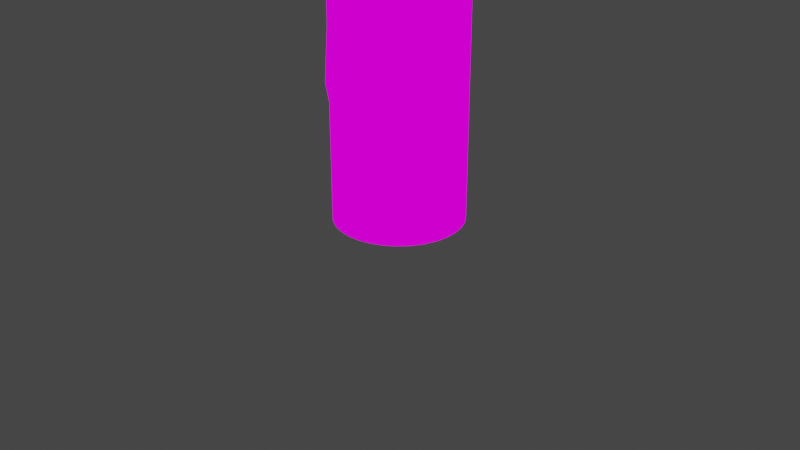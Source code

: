 # Source: lamppost.blend  (saved by Blender 3.3.6; exported with 4.5.12 LTS)
import bpy
from mathutils import Matrix  # noqa: F401  (used for matrix-valued properties, if any)

bpy.ops.wm.read_factory_settings(use_empty=True)
scene = bpy.context.scene
scene.name = 'Scene'

# ---- collections
col_collection = bpy.data.collections.new('Collection'); scene.collection.children.link(col_collection)

# ---- images (referenced by path relative to the original .blend; pixels are not part of the script)
import os
ASSET_DIR = os.environ.get("B2B_ASSET_DIR", "")  # directory of the original .blend (textures are referenced by path, not embedded)
HERE = os.path.dirname(os.path.abspath(__file__))  # packed textures are extracted next to this script under _unpacked/

def load_image(name, relpath, width, height, colorspace="sRGB"):
    """Load a texture the original file referenced (path relative to the .blend, or extracted next to this script)."""
    p = next((c for c in (os.path.join(HERE, relpath), os.path.join(ASSET_DIR, relpath)) if relpath and os.path.exists(c)), "")
    if p:
        img = bpy.data.images.load(p, check_existing=True)
        img.name = name
    else:  # same state as the original file: an image datablock whose file is absent (Cycles renders it pink)
        img = bpy.data.images.new(name, width, height)
        img.source = "FILE"
        img.filepath = "//" + (relpath or name)
    img.colorspace_settings.name = colorspace
    return img
img_pillarmetal_jpg_001 = load_image('pillarmetal.jpg.001', 'pillarmetal.jpg', 1024, 1024, 'sRGB')
img_glowbulb_jpg = load_image('glowbulb.jpg', 'lamppost/glowbulb.jpg', 1024, 1024, 'sRGB')
img_snow_jpg_001 = load_image('snow.jpg.001', 'snow.jpg', 1024, 1024, 'sRGB')

# ---- materials (node trees are filled in below, after node groups)
mat_material_001 = bpy.data.materials.new('Material.001')
mat_material_001.use_transparent_shadow = False
mat_material_003 = bpy.data.materials.new('Material.003')
mat_material_003.use_transparent_shadow = False
mat_material_004 = bpy.data.materials.new('Material.004')
mat_material_004.use_transparent_shadow = False

# ---- node groups
ng_auto_smooth = bpy.data.node_groups.new('Auto Smooth', 'GeometryNodeTree')
_s = ng_auto_smooth.interface.new_socket(name='Geometry', in_out='OUTPUT', socket_type='NodeSocketGeometry')
_s = ng_auto_smooth.interface.new_socket(name='Geometry', in_out='INPUT', socket_type='NodeSocketGeometry')
_s = ng_auto_smooth.interface.new_socket(name='Angle', in_out='INPUT', socket_type='NodeSocketFloat')
_s.subtype = 'ANGLE'
_s.min_value = 0.0
_s.max_value = 3.142
ng_auto_smooth.is_modifier = True
_N = ng_auto_smooth.nodes; _L = ng_auto_smooth.links
n0 = _N.new('NodeGroupOutput'); n0.name = 'Group Output'; n0.location = (480, -100)
n1 = _N.new('NodeGroupInput'); n1.name = 'Group Input'; n1.location = (-420, -300)
n2 = _N.new('NodeGroupInput'); n2.name = 'Group Input.001'; n2.location = (-60, -100)
n3 = _N.new('GeometryNodeSetShadeSmooth'); n3.name = 'Set Shade Smooth'; n3.location = (120, -100)
n3.domain = 'EDGE'
n4 = _N.new('GeometryNodeSetShadeSmooth'); n4.name = 'Set Shade Smooth.001'; n4.location = (300, -100)
n5 = _N.new('GeometryNodeInputMeshEdgeAngle'); n5.name = 'Edge Angle'; n5.location = (-420, -220)
n6 = _N.new('GeometryNodeInputEdgeSmooth'); n6.name = 'Is Edge Smooth'; n6.location = (-60, -160)
n7 = _N.new('GeometryNodeInputShadeSmooth'); n7.name = 'Is Face Smooth'; n7.location = (-240, -340)
n8 = _N.new('FunctionNodeBooleanMath'); n8.name = 'Boolean Math'; n8.location = (-60, -220)
n9 = _N.new('FunctionNodeCompare'); n9.name = 'Compare'; n9.location = (-240, -180)
n9.operation = 'LESS_EQUAL'
_L.new(n5.outputs[0], n9.inputs[0])
_L.new(n4.outputs[0], n0.inputs[0])
_L.new(n1.outputs[1], n9.inputs[1])
_L.new(n9.outputs[0], n8.inputs[0])
_L.new(n7.outputs[0], n8.inputs[1])
_L.new(n2.outputs[0], n3.inputs[0])
_L.new(n6.outputs[0], n3.inputs[1])
_L.new(n3.outputs[0], n4.inputs[0])
_L.new(n8.outputs[0], n3.inputs[2])
n0.is_active_output = True

# ---- material node trees
mat_material_001.use_nodes = True; mat_material_001.node_tree.nodes.clear()
_N = mat_material_001.node_tree.nodes; _L = mat_material_001.node_tree.links
n0 = _N.new('ShaderNodeOutputMaterial'); n0.name = 'Material Output'; n0.location = (300, 300)
n1 = _N.new('ShaderNodeTexImage'); n1.name = 'Image Texture'; n1.location = (-90, 220)
n1.image = img_pillarmetal_jpg_001
_L.new(n1.outputs[0], n0.inputs[0])
n0.is_active_output = True
mat_material_003.use_nodes = True; mat_material_003.node_tree.nodes.clear()
_N = mat_material_003.node_tree.nodes; _L = mat_material_003.node_tree.links
n0 = _N.new('ShaderNodeOutputMaterial'); n0.name = 'Material Output'; n0.location = (629, 300)
n1 = _N.new('ShaderNodeTexImage'); n1.name = 'Image Texture'; n1.location = (-11, 388)
n1.image = img_glowbulb_jpg
n2 = _N.new('ShaderNodeBsdfPrincipled'); n2.name = 'Principled BSDF'; n2.location = (277, 1126)
n2.distribution = 'GGX'
n2.subsurface_method = 'RANDOM_WALK_SKIN'
n2.inputs[3].default_value = 1.45
n2.inputs[27].default_value = (0.4766, 0.5968, 0.0, 1.0)
n2.inputs[28].default_value = 17.3
_L.new(n2.outputs[0], n0.inputs[0])
_L.new(n1.outputs[0], n2.inputs[0])
n0.is_active_output = True
mat_material_004.use_nodes = True; mat_material_004.node_tree.nodes.clear()
_N = mat_material_004.node_tree.nodes; _L = mat_material_004.node_tree.links
n0 = _N.new('ShaderNodeOutputMaterial'); n0.name = 'Material Output'; n0.location = (300, 300)
n1 = _N.new('ShaderNodeTexImage'); n1.name = 'Image Texture'; n1.location = (-3, 300)
n1.image = img_snow_jpg_001
_L.new(n1.outputs[0], n0.inputs[0])
n0.is_active_output = True

# ---- world
world_world = bpy.data.worlds.new('World'); scene.world = world_world
world_world.use_nodes = True; world_world.node_tree.nodes.clear()
_N = world_world.node_tree.nodes; _L = world_world.node_tree.links
n0 = _N.new('ShaderNodeOutputWorld'); n0.name = 'World Output'; n0.location = (300, 300)
n1 = _N.new('ShaderNodeBackground'); n1.name = 'Background'; n1.location = (10, 300)
n1.inputs[0].default_value = (0.05088, 0.05088, 0.05088, 1.0)
_L.new(n1.outputs[0], n0.inputs[0])
n0.is_active_output = True
world_world.color = (0.05088, 0.05088, 0.05088)
world_world.use_sun_shadow = False
world_world.sun_shadow_jitter_overblur = 0.0

# ---- cameras
cam_camera = bpy.data.cameras.new('Camera')
cam_camera.clip_end = 100.0
cam_camera.ortho_scale = 7.314

# ---- lights
light_light = bpy.data.lights.new('Light', 'POINT')
light_light.transmission_factor = 0.0
light_light.energy = 1000.0
light_light.shadow_soft_size = 0.1
light_light.shadow_maximum_resolution = 0.006
light_light.use_absolute_resolution = True

# ---- meshes
me_cylinder = bpy.data.meshes.new('Cylinder')
me_cylinder.from_pydata([(0.0, 0.3713, -1.0), (0.0, 1.0, 1.0), (0.07243, 0.3641, -1.0), (0.1951, 0.9808, 1.0), (0.1421, 0.343, -1.0), (0.3827, 0.9239, 1.0), (0.2063, 0.3087, -1.0), (0.5556, 0.8315, 1.0), (0.2625, 0.2625, -1.0), (0.7071, 0.7071, 1.0), (0.3087, 0.2063, -1.0), (0.8315, 0.5556, 1.0), (0.343, 0.1421, -1.0), (0.9239, 0.3827, 1.0), (0.3641, 0.07243, -1.0), (0.9808, 0.1951, 1.0), (0.3713, 0.0, -1.0), (1.0, 0.0, 1.0), (0.3641, -0.07243, -1.0), (0.9808, -0.1951, 1.0), (0.343, -0.1421, -1.0), (0.9239, -0.3827, 1.0), (0.3087, -0.2063, -1.0), (0.8315, -0.5556, 1.0), (0.2625, -0.2625, -1.0), (0.7071, -0.7071, 1.0), (0.2063, -0.3087, -1.0), (0.5556, -0.8315, 1.0), (0.1421, -0.343, -1.0), (0.3827, -0.9239, 1.0), (0.07243, -0.3641, -1.0), (0.1951, -0.9808, 1.0), (0.0, -0.3713, -1.0), (0.0, -1.0, 1.0), (-0.07243, -0.3641, -1.0), (-0.1951, -0.9808, 1.0), (-0.1421, -0.343, -1.0), (-0.3827, -0.9239, 1.0), (-0.2063, -0.3087, -1.0), (-0.5556, -0.8315, 1.0), (-0.2625, -0.2625, -1.0), (-0.7071, -0.7071, 1.0), (-0.3087, -0.2063, -1.0), (-0.8315, -0.5556, 1.0), (-0.343, -0.1421, -1.0), (-0.9239, -0.3827, 1.0), (-0.3641, -0.07243, -1.0), (-0.9808, -0.1951, 1.0), (-0.3713, 0.0, -1.0), (-1.0, 0.0, 1.0), (-0.3641, 0.07243, -1.0), (-0.9808, 0.1951, 1.0), (-0.343, 0.1421, -1.0), (-0.9239, 0.3827, 1.0), (-0.3087, 0.2063, -1.0), (-0.8315, 0.5556, 1.0), (-0.2625, 0.2625, -1.0), (-0.7071, 0.7071, 1.0), (-0.2063, 0.3087, -1.0), (-0.5556, 0.8315, 1.0), (-0.1421, 0.343, -1.0), (-0.3827, 0.9239, 1.0), (-0.07243, 0.3641, -1.0), (-0.1951, 0.9808, 1.0), (0.0, 1.0, -1.0), (0.1951, 0.9808, -1.0), (0.3827, 0.9239, -1.0), (0.5556, 0.8315, -1.0), (0.7071, 0.7071, -1.0), (0.8315, 0.5556, -1.0), (0.9239, 0.3827, -1.0), (0.9808, 0.1951, -1.0), (1.0, 0.0, -1.0), (0.9808, -0.1951, -1.0), (0.9239, -0.3827, -1.0), (0.8315, -0.5556, -1.0), (0.7071, -0.7071, -1.0), (0.5556, -0.8315, -1.0), (0.3827, -0.9239, -1.0), (0.1951, -0.9808, -1.0), (0.0, -1.0, -1.0), (-0.1951, -0.9808, -1.0), (-0.3827, -0.9239, -1.0), (-0.5556, -0.8315, -1.0), (-0.7071, -0.7071, -1.0), (-0.8315, -0.5556, -1.0), (-0.9239, -0.3827, -1.0), (-0.9808, -0.1951, -1.0), (-1.0, 0.0, -1.0), (-0.9808, 0.1951, -1.0), (-0.9239, 0.3827, -1.0), (-0.8315, 0.5556, -1.0), (-0.7071, 0.7071, -1.0), (-0.5556, 0.8315, -1.0), (-0.3827, 0.9239, -1.0), (-0.1951, 0.9808, -1.0), (0.0, 0.3713, -9.895), (0.07243, 0.3641, -9.895), (0.1421, 0.343, -9.895), (0.2063, 0.3087, -9.895), (0.2625, 0.2625, -9.895), (0.3087, 0.2063, -9.895), (0.343, 0.1421, -9.895), (0.3641, 0.07243, -9.895), (0.3713, 0.0, -9.895), (0.3641, -0.07243, -9.895), (0.343, -0.1421, -9.895), (0.3087, -0.2063, -9.895), (0.2625, -0.2625, -9.895), (0.2063, -0.3087, -9.895), (0.1421, -0.343, -9.895), (0.07243, -0.3641, -9.895), (0.0, -0.3713, -9.895), (-0.07243, -0.3641, -9.895), (-0.1421, -0.343, -9.895), (-0.2063, -0.3087, -9.895), (-0.2625, -0.2625, -9.895), (-0.3087, -0.2063, -9.895), (-0.343, -0.1421, -9.895), (-0.3641, -0.07243, -9.895), (-0.3713, 0.0, -9.895), (-0.3641, 0.07243, -9.895), (-0.343, 0.1421, -9.895), (-0.3087, 0.2063, -9.895), (-0.2625, 0.2625, -9.895), (-0.2063, 0.3087, -9.895), (-0.1421, 0.343, -9.895), (-0.07243, 0.3641, -9.895)], [], [(64, 1, 3, 65), (65, 3, 5, 66), (66, 5, 7, 67), (67, 7, 9, 68), (68, 9, 11, 69), (69, 11, 13, 70), (70, 13, 15, 71), (71, 15, 17, 72), (72, 17, 19, 73), (73, 19, 21, 74), (74, 21, 23, 75), (75, 23, 25, 76), (76, 25, 27, 77), (77, 27, 29, 78), (78, 29, 31, 79), (79, 31, 33, 80), (80, 33, 35, 81), (81, 35, 37, 82), (82, 37, 39, 83), (83, 39, 41, 84), (84, 41, 43, 85), (85, 43, 45, 86), (86, 45, 47, 87), (87, 47, 49, 88), (88, 49, 51, 89), (89, 51, 53, 90), (90, 53, 55, 91), (91, 55, 57, 92), (92, 57, 59, 93), (93, 59, 61, 94), (3, 1, 63, 61, 59, 57, 55, 53, 51, 49, 47, 45, 43, 41, 39, 37, 35, 33, 31, 29, 27, 25, 23, 21, 19, 17, 15, 13, 11, 9, 7, 5), (94, 61, 63, 95), (95, 63, 1, 64), (56, 58, 125, 124), (2, 0, 64, 65), (4, 2, 65, 66), (6, 4, 66, 67), (8, 6, 67, 68), (10, 8, 68, 69), (12, 10, 69, 70), (14, 12, 70, 71), (16, 14, 71, 72), (18, 16, 72, 73), (20, 18, 73, 74), (22, 20, 74, 75), (24, 22, 75, 76), (26, 24, 76, 77), (28, 26, 77, 78), (30, 28, 78, 79), (32, 30, 79, 80), (34, 32, 80, 81), (36, 34, 81, 82), (38, 36, 82, 83), (40, 38, 83, 84), (42, 40, 84, 85), (44, 42, 85, 86), (46, 44, 86, 87), (48, 46, 87, 88), (50, 48, 88, 89), (52, 50, 89, 90), (54, 52, 90, 91), (56, 54, 91, 92), (58, 56, 92, 93), (60, 58, 93, 94), (62, 60, 94, 95), (0, 62, 95, 64), (96, 97, 98, 99, 100, 101, 102, 103, 104, 105, 106, 107, 108, 109, 110, 111, 112, 113, 114, 115, 116, 117, 118, 119, 120, 121, 122, 123, 124, 125, 126, 127), (30, 32, 112, 111), (4, 6, 99, 98), (58, 60, 126, 125), (32, 34, 113, 112), (6, 8, 100, 99), (60, 62, 127, 126), (34, 36, 114, 113), (8, 10, 101, 100), (62, 0, 96, 127), (36, 38, 115, 114), (10, 12, 102, 101), (38, 40, 116, 115), (12, 14, 103, 102), (40, 42, 117, 116), (14, 16, 104, 103), (42, 44, 118, 117), (16, 18, 105, 104), (44, 46, 119, 118), (18, 20, 106, 105), (46, 48, 120, 119), (20, 22, 107, 106), (48, 50, 121, 120), (22, 24, 108, 107), (50, 52, 122, 121), (24, 26, 109, 108), (52, 54, 123, 122), (26, 28, 110, 109), (0, 2, 97, 96), (54, 56, 124, 123), (28, 30, 111, 110), (2, 4, 98, 97)])
me_cylinder.polygons.foreach_set('use_smooth', [True] * 98)
_uv = me_cylinder.uv_layers.new(name='UVMap')
_uv.uv.foreach_set('vector', [1.0, 0.5, 1.0, 1.0, 0.9688, 1.0, 0.9688, 0.5, 0.9688, 0.5, 0.9688, 1.0, 0.9375, 1.0, 0.9375, 0.5, 0.9375, 0.5, 0.9375, 1.0, 0.9062, 1.0, 0.9062, 0.5, 0.9062, 0.5, 0.9062, 1.0, 0.875, 1.0, 0.875, 0.5, 0.875, 0.5, 0.875, 1.0, 0.8438, 1.0, 0.8438, 0.5, 0.8438, 0.5, 0.8438, 1.0, 0.8125, 1.0, 0.8125, 0.5, 0.8125, 0.5, 0.8125, 1.0, 0.7812, 1.0, 0.7812, 0.5, 0.7812, 0.5, 0.7812, 1.0, 0.75, 1.0, 0.75, 0.5, 0.75, 0.5, 0.75, 1.0, 0.7188, 1.0, 0.7188, 0.5, 0.7188, 0.5, 0.7188, 1.0, 0.6875, 1.0, 0.6875, 0.5, 0.6875, 0.5, 0.6875, 1.0, 0.6562, 1.0, 0.6562, 0.5, 0.6562, 0.5, 0.6562, 1.0, 0.625, 1.0, 0.625, 0.5, 0.625, 0.5, 0.625, 1.0, 0.5938, 1.0, 0.5938, 0.5, 0.5938, 0.5, 0.5938, 1.0, 0.5625, 1.0, 0.5625, 0.5, 0.5625, 0.5, 0.5625, 1.0, 0.5312, 1.0, 0.5312, 0.5, 0.5312, 0.5, 0.5312, 1.0, 0.5, 1.0, 0.5, 0.5, 0.5, 0.5, 0.5, 1.0, 0.4688, 1.0, 0.4688, 0.5, 0.4688, 0.5, 0.4688, 1.0, 0.4375, 1.0, 0.4375, 0.5, 0.4375, 0.5, 0.4375, 1.0, 0.4062, 1.0, 0.4062, 0.5, 0.4062, 0.5, 0.4062, 1.0, 0.375, 1.0, 0.375, 0.5, 0.375, 0.5, 0.375, 1.0, 0.3438, 1.0, 0.3438, 0.5, 0.3438, 0.5, 0.3438, 1.0, 0.3125, 1.0, 0.3125, 0.5, 0.3125, 0.5, 0.3125, 1.0, 0.2812, 1.0, 0.2812, 0.5, 0.2812, 0.5, 0.2812, 1.0, 0.25, 1.0, 0.25, 0.5, 0.25, 0.5, 0.25, 1.0, 0.2188, 1.0, 0.2188, 0.5, 0.2188, 0.5, 0.2188, 1.0, 0.1875, 1.0, 0.1875, 0.5, 0.1875, 0.5, 0.1875, 1.0, 0.1562, 1.0, 0.1562, 0.5, 0.1562, 0.5, 0.1562, 1.0, 0.125, 1.0, 0.125, 0.5, 0.125, 0.5, 0.125, 1.0, 0.09375, 1.0, 0.09375, 0.5, 0.09375, 0.5, 0.09375, 1.0, 0.0625, 1.0, 0.0625, 0.5, 0.2968, 0.4854, 0.25, 0.49, 0.2032, 0.4854, 0.1582, 0.4717, 0.1167, 0.4496, 0.08029, 0.4197, 0.05045, 0.3833, 0.02827, 0.3418, 0.01461, 0.2968, 0.01, 0.25, 0.01461, 0.2032, 0.02827, 0.1582, 0.05045, 0.1167, 0.08029, 0.08029, 0.1167, 0.05045, 0.1582, 0.02827, 0.2032, 0.01461, 0.25, 0.01, 0.2968, 0.01461, 0.3418, 0.02827, 0.3833, 0.05045, 0.4197, 0.08029, 0.4496, 0.1167, 0.4717, 0.1582, 0.4854, 0.2032, 0.49, 0.25, 0.4854, 0.2968, 0.4717, 0.3418, 0.4496, 0.3833, 0.4197, 0.4197, 0.3833, 0.4496, 0.3418, 0.4717, 0.0625, 0.5, 0.0625, 1.0, 0.03125, 1.0, 0.03125, 0.5, 0.03125, 0.5, 0.03125, 1.0, 0.0, 1.0, 0.0, 0.5, 0.687, 0.313, 0.7005, 0.3241, 0.7005, 0.3241, 0.687, 0.313, 0.7674, 0.3374, 0.75, 0.3391, 0.75, 0.49, 0.7968, 0.4854, 0.7841, 0.3323, 0.7674, 0.3374, 0.7968, 0.4854, 0.8418, 0.4717, 0.7995, 0.3241, 0.7841, 0.3323, 0.8418, 0.4717, 0.8833, 0.4496, 0.813, 0.313, 0.7995, 0.3241, 0.8833, 0.4496, 0.9197, 0.4197, 0.8241, 0.2995, 0.813, 0.313, 0.9197, 0.4197, 0.9496, 0.3833, 0.8323, 0.2841, 0.8241, 0.2995, 0.9496, 0.3833, 0.9717, 0.3418, 0.8374, 0.2674, 0.8323, 0.2841, 0.9717, 0.3418, 0.9854, 0.2968, 0.8391, 0.25, 0.8374, 0.2674, 0.9854, 0.2968, 0.99, 0.25, 0.8374, 0.2326, 0.8391, 0.25, 0.99, 0.25, 0.9854, 0.2032, 0.8323, 0.2159, 0.8374, 0.2326, 0.9854, 0.2032, 0.9717, 0.1582, 0.8241, 0.2005, 0.8323, 0.2159, 0.9717, 0.1582, 0.9496, 0.1167, 0.813, 0.187, 0.8241, 0.2005, 0.9496, 0.1167, 0.9197, 0.08029, 0.7995, 0.1759, 0.813, 0.187, 0.9197, 0.08029, 0.8833, 0.05045, 0.7841, 0.1677, 0.7995, 0.1759, 0.8833, 0.05045, 0.8418, 0.02827, 0.7674, 0.1626, 0.7841, 0.1677, 0.8418, 0.02827, 0.7968, 0.01461, 0.75, 0.1609, 0.7674, 0.1626, 0.7968, 0.01461, 0.75, 0.01, 0.7326, 0.1626, 0.75, 0.1609, 0.75, 0.01, 0.7032, 0.01461, 0.7159, 0.1677, 0.7326, 0.1626, 0.7032, 0.01461, 0.6582, 0.02827, 0.7005, 0.1759, 0.7159, 0.1677, 0.6582, 0.02827, 0.6167, 0.05045, 0.687, 0.187, 0.7005, 0.1759, 0.6167, 0.05045, 0.5803, 0.08029, 0.6759, 0.2005, 0.687, 0.187, 0.5803, 0.08029, 0.5504, 0.1167, 0.6677, 0.2159, 0.6759, 0.2005, 0.5504, 0.1167, 0.5283, 0.1582, 0.6626, 0.2326, 0.6677, 0.2159, 0.5283, 0.1582, 0.5146, 0.2032, 0.6609, 0.25, 0.6626, 0.2326, 0.5146, 0.2032, 0.51, 0.25, 0.6626, 0.2674, 0.6609, 0.25, 0.51, 0.25, 0.5146, 0.2968, 0.6677, 0.2841, 0.6626, 0.2674, 0.5146, 0.2968, 0.5283, 0.3418, 0.6759, 0.2995, 0.6677, 0.2841, 0.5283, 0.3418, 0.5504, 0.3833, 0.687, 0.313, 0.6759, 0.2995, 0.5504, 0.3833, 0.5803, 0.4197, 0.7005, 0.3241, 0.687, 0.313, 0.5803, 0.4197, 0.6167, 0.4496, 0.7159, 0.3323, 0.7005, 0.3241, 0.6167, 0.4496, 0.6582, 0.4717, 0.7326, 0.3374, 0.7159, 0.3323, 0.6582, 0.4717, 0.7032, 0.4854, 0.75, 0.3391, 0.7326, 0.3374, 0.7032, 0.4854, 0.75, 0.49, 0.75, 0.3391, 0.7674, 0.3374, 0.7841, 0.3323, 0.7995, 0.3241, 0.813, 0.313, 0.8241, 0.2995, 0.8323, 0.2841, 0.8374, 0.2674, 0.8391, 0.25, 0.8374, 0.2326, 0.8323, 0.2159, 0.8241, 0.2005, 0.813, 0.187, 0.7995, 0.1759, 0.7841, 0.1677, 0.7674, 0.1626, 0.75, 0.1609, 0.7326, 0.1626, 0.7159, 0.1677, 0.7005, 0.1759, 0.687, 0.187, 0.6759, 0.2005, 0.6677, 0.2159, 0.6626, 0.2326, 0.6609, 0.25, 0.6626, 0.2674, 0.6677, 0.2841, 0.6759, 0.2995, 0.687, 0.313, 0.7005, 0.3241, 0.7159, 0.3323, 0.7326, 0.3374, 0.7674, 0.1626, 0.75, 0.1609, 0.75, 0.1609, 0.7674, 0.1626, 0.7841, 0.3323, 0.7995, 0.3241, 0.7995, 0.3241, 0.7841, 0.3323, 0.7005, 0.3241, 0.7159, 0.3323, 0.7159, 0.3323, 0.7005, 0.3241, 0.75, 0.1609, 0.7326, 0.1626, 0.7326, 0.1626, 0.75, 0.1609, 0.7995, 0.3241, 0.813, 0.313, 0.813, 0.313, 0.7995, 0.3241, 0.7159, 0.3323, 0.7326, 0.3374, 0.7326, 0.3374, 0.7159, 0.3323, 0.7326, 0.1626, 0.7159, 0.1677, 0.7159, 0.1677, 0.7326, 0.1626, 0.813, 0.313, 0.8241, 0.2995, 0.8241, 0.2995, 0.813, 0.313, 0.7326, 0.3374, 0.75, 0.3391, 0.75, 0.3391, 0.7326, 0.3374, 0.7159, 0.1677, 0.7005, 0.1759, 0.7005, 0.1759, 0.7159, 0.1677, 0.8241, 0.2995, 0.8323, 0.2841, 0.8323, 0.2841, 0.8241, 0.2995, 0.7005, 0.1759, 0.687, 0.187, 0.687, 0.187, 0.7005, 0.1759, 0.8323, 0.2841, 0.8374, 0.2674, 0.8374, 0.2674, 0.8323, 0.2841, 0.687, 0.187, 0.6759, 0.2005, 0.6759, 0.2005, 0.687, 0.187, 0.8374, 0.2674, 0.8391, 0.25, 0.8391, 0.25, 0.8374, 0.2674, 0.6759, 0.2005, 0.6677, 0.2159, 0.6677, 0.2159, 0.6759, 0.2005, 0.8391, 0.25, 0.8374, 0.2326, 0.8374, 0.2326, 0.8391, 0.25, 0.6677, 0.2159, 0.6626, 0.2326, 0.6626, 0.2326, 0.6677, 0.2159, 0.8374, 0.2326, 0.8323, 0.2159, 0.8323, 0.2159, 0.8374, 0.2326, 0.6626, 0.2326, 0.6609, 0.25, 0.6609, 0.25, 0.6626, 0.2326, 0.8323, 0.2159, 0.8241, 0.2005, 0.8241, 0.2005, 0.8323, 0.2159, 0.6609, 0.25, 0.6626, 0.2674, 0.6626, 0.2674, 0.6609, 0.25, 0.8241, 0.2005, 0.813, 0.187, 0.813, 0.187, 0.8241, 0.2005, 0.6626, 0.2674, 0.6677, 0.2841, 0.6677, 0.2841, 0.6626, 0.2674, 0.813, 0.187, 0.7995, 0.1759, 0.7995, 0.1759, 0.813, 0.187, 0.6677, 0.2841, 0.6759, 0.2995, 0.6759, 0.2995, 0.6677, 0.2841, 0.7995, 0.1759, 0.7841, 0.1677, 0.7841, 0.1677, 0.7995, 0.1759, 0.75, 0.3391, 0.7674, 0.3374, 0.7674, 0.3374, 0.75, 0.3391, 0.6759, 0.2995, 0.687, 0.313, 0.687, 0.313, 0.6759, 0.2995, 0.7841, 0.1677, 0.7674, 0.1626, 0.7674, 0.1626, 0.7841, 0.1677, 0.7674, 0.3374, 0.7841, 0.3323, 0.7841, 0.3323, 0.7674, 0.3374])
me_cylinder.materials.append(mat_material_001)
me_cylinder.update()
me_cube_001 = bpy.data.meshes.new('Cube.001')
me_cube_001.from_pydata([(-0.3693, -0.3693, -0.9326), (-0.4609, -0.4609, -1.067), (-0.9404, -0.9404, 0.9596), (-1.06, -1.06, 1.04), (-0.3693, 0.3693, -0.9326), (-0.4609, 0.4609, -1.067), (-0.9404, 0.9404, 0.9596), (-1.06, 1.06, 1.04), (0.3693, -0.3693, -0.9326), (0.4609, -0.4609, -1.067), (0.9404, -0.9404, 0.9596), (1.06, -1.06, 1.04), (0.3693, 0.3693, -0.9326), (0.4609, 0.4609, -1.067), (0.9404, 0.9404, 0.9596), (1.06, 1.06, 1.04), (-0.4414, -0.3443, -0.9103), (-0.9738, -0.8766, 0.9103), (-0.9738, 0.8766, 0.9103), (-0.4414, 0.3443, -0.9103), (-0.3443, 0.4414, -0.9103), (-0.8766, 0.9738, 0.9103), (0.8766, 0.9738, 0.9103), (0.3443, 0.4414, -0.9103), (0.4414, 0.3443, -0.9103), (0.9738, 0.8766, 0.9103), (0.9738, -0.8766, 0.9103), (0.4414, -0.3443, -0.9103), (0.3443, -0.4414, -0.9103), (0.8766, -0.9738, 0.9103), (-0.8766, -0.9738, 0.9103), (-0.3443, -0.4414, -0.9103), (-0.3216, 0.3216, -1.0), (0.3216, 0.3216, -1.0), (0.3216, -0.3216, -1.0), (-0.3216, -0.3216, -1.0), (0.9065, 0.9065, 1.0), (-0.9065, 0.9065, 1.0), (-0.9065, -0.9065, 1.0), (0.9065, -0.9065, 1.0)], [], [(16, 17, 2, 0), (17, 16, 1, 3), (17, 18, 6, 2), (18, 17, 3, 7), (18, 19, 4, 6), (19, 18, 7, 5), (19, 16, 0, 4), (16, 19, 5, 1), (20, 21, 6, 4), (21, 20, 5, 7), (21, 22, 14, 6), (22, 21, 7, 15), (22, 23, 12, 14), (23, 22, 15, 13), (23, 20, 4, 12), (20, 23, 13, 5), (24, 25, 14, 12), (25, 24, 13, 15), (25, 26, 10, 14), (26, 25, 15, 11), (26, 27, 8, 10), (27, 26, 11, 9), (27, 24, 12, 8), (24, 27, 9, 13), (28, 29, 10, 8), (29, 28, 9, 11), (29, 30, 2, 10), (30, 29, 11, 3), (30, 31, 0, 2), (31, 30, 3, 1), (31, 28, 8, 0), (28, 31, 1, 9), (32, 33, 12, 4), (33, 32, 5, 13), (33, 34, 8, 12), (34, 33, 13, 9), (34, 35, 0, 8), (35, 34, 9, 1), (35, 32, 4, 0), (32, 35, 1, 5), (36, 37, 6, 14), (37, 36, 15, 7), (37, 38, 2, 6), (38, 37, 7, 3), (38, 39, 10, 2), (39, 38, 3, 11), (39, 36, 14, 10), (36, 39, 11, 15)])
_uv = me_cube_001.uv_layers.new(name='UVMap')
_uv.uv.foreach_set('vector', [0.375, 0.0, 0.625, 0.0, 0.625, 0.0, 0.375, 0.0, 0.625, 0.0, 0.375, 0.0, 0.375, 0.0, 0.625, 0.0, 0.625, 0.0, 0.625, 0.25, 0.625, 0.25, 0.625, 0.0, 0.625, 0.25, 0.625, 0.0, 0.625, 0.0, 0.625, 0.25, 0.625, 0.25, 0.375, 0.25, 0.375, 0.25, 0.625, 0.25, 0.375, 0.25, 0.625, 0.25, 0.625, 0.25, 0.375, 0.25, 0.375, 0.25, 0.375, 0.0, 0.375, 0.0, 0.375, 0.25, 0.375, 0.0, 0.375, 0.25, 0.375, 0.25, 0.375, 0.0, 0.375, 0.25, 0.625, 0.25, 0.625, 0.25, 0.375, 0.25, 0.625, 0.25, 0.375, 0.25, 0.375, 0.25, 0.625, 0.25, 0.625, 0.25, 0.625, 0.5, 0.625, 0.5, 0.625, 0.25, 0.625, 0.5, 0.625, 0.25, 0.625, 0.25, 0.625, 0.5, 0.625, 0.5, 0.375, 0.5, 0.375, 0.5, 0.625, 0.5, 0.375, 0.5, 0.625, 0.5, 0.625, 0.5, 0.375, 0.5, 0.375, 0.5, 0.375, 0.25, 0.375, 0.25, 0.375, 0.5, 0.375, 0.25, 0.375, 0.5, 0.375, 0.5, 0.375, 0.25, 0.375, 0.5, 0.625, 0.5, 0.625, 0.5, 0.375, 0.5, 0.625, 0.5, 0.375, 0.5, 0.375, 0.5, 0.625, 0.5, 0.625, 0.5, 0.625, 0.75, 0.625, 0.75, 0.625, 0.5, 0.625, 0.75, 0.625, 0.5, 0.625, 0.5, 0.625, 0.75, 0.625, 0.75, 0.375, 0.75, 0.375, 0.75, 0.625, 0.75, 0.375, 0.75, 0.625, 0.75, 0.625, 0.75, 0.375, 0.75, 0.375, 0.75, 0.375, 0.5, 0.375, 0.5, 0.375, 0.75, 0.375, 0.5, 0.375, 0.75, 0.375, 0.75, 0.375, 0.5, 0.375, 0.75, 0.625, 0.75, 0.625, 0.75, 0.375, 0.75, 0.625, 0.75, 0.375, 0.75, 0.375, 0.75, 0.625, 0.75, 0.625, 0.75, 0.625, 1.0, 0.625, 1.0, 0.625, 0.75, 0.625, 1.0, 0.625, 0.75, 0.625, 0.75, 0.625, 1.0, 0.625, 1.0, 0.375, 1.0, 0.375, 1.0, 0.625, 1.0, 0.375, 1.0, 0.625, 1.0, 0.625, 1.0, 0.375, 1.0, 0.375, 1.0, 0.375, 0.75, 0.375, 0.75, 0.375, 1.0, 0.375, 0.75, 0.375, 1.0, 0.375, 1.0, 0.375, 0.75, 0.125, 0.5, 0.375, 0.5, 0.375, 0.5, 0.125, 0.5, 0.375, 0.5, 0.125, 0.5, 0.125, 0.5, 0.375, 0.5, 0.375, 0.5, 0.375, 0.75, 0.375, 0.75, 0.375, 0.5, 0.375, 0.75, 0.375, 0.5, 0.375, 0.5, 0.375, 0.75, 0.375, 0.75, 0.125, 0.75, 0.125, 0.75, 0.375, 0.75, 0.125, 0.75, 0.375, 0.75, 0.375, 0.75, 0.125, 0.75, 0.125, 0.75, 0.125, 0.5, 0.125, 0.5, 0.125, 0.75, 0.125, 0.5, 0.125, 0.75, 0.125, 0.75, 0.125, 0.5, 0.625, 0.5, 0.875, 0.5, 0.875, 0.5, 0.625, 0.5, 0.875, 0.5, 0.625, 0.5, 0.625, 0.5, 0.875, 0.5, 0.875, 0.5, 0.875, 0.75, 0.875, 0.75, 0.875, 0.5, 0.875, 0.75, 0.875, 0.5, 0.875, 0.5, 0.875, 0.75, 0.875, 0.75, 0.625, 0.75, 0.625, 0.75, 0.875, 0.75, 0.625, 0.75, 0.875, 0.75, 0.875, 0.75, 0.625, 0.75, 0.625, 0.75, 0.625, 0.5, 0.625, 0.5, 0.625, 0.75, 0.625, 0.5, 0.625, 0.75, 0.625, 0.75, 0.625, 0.5])
me_cube_001.materials.append(mat_material_001)
me_cube_001.update()
me_cube_002 = bpy.data.meshes.new('Cube.002')
me_cube_002.from_pydata([(-0.3693, -0.3693, -0.9326), (-0.4609, -0.4609, -1.067), (-0.9404, -0.9404, 0.9596), (-1.06, -1.06, 1.04), (-0.3693, 0.3693, -0.9326), (-0.4609, 0.4609, -1.067), (-0.9404, 0.9404, 0.9596), (-1.06, 1.06, 1.04), (0.3693, -0.3693, -0.9326), (0.4609, -0.4609, -1.067), (0.9404, -0.9404, 0.9596), (1.06, -1.06, 1.04), (0.3693, 0.3693, -0.9326), (0.4609, 0.4609, -1.067), (0.9404, 0.9404, 0.9596), (1.06, 1.06, 1.04), (-0.4414, -0.3443, -0.9103), (-0.9738, -0.8766, 0.9103), (-0.9738, 0.8766, 0.9103), (-0.4414, 0.3443, -0.9103), (-0.3443, 0.4414, -0.9103), (-0.8766, 0.9738, 0.9103), (0.8766, 0.9738, 0.9103), (0.3443, 0.4414, -0.9103), (0.4414, 0.3443, -0.9103), (0.9738, 0.8766, 0.9103), (0.9738, -0.8766, 0.9103), (0.4414, -0.3443, -0.9103), (0.3443, -0.4414, -0.9103), (0.8766, -0.9738, 0.9103), (-0.8766, -0.9738, 0.9103), (-0.3443, -0.4414, -0.9103), (-0.06657, 0.06657, -1.0), (0.06657, 0.06657, -1.0), (0.06657, -0.06657, -1.0), (-0.06657, -0.06657, -1.0), (0.9065, 0.9065, 1.0), (-0.9065, 0.9065, 1.0), (-0.9065, -0.9065, 1.0), (0.9065, -0.9065, 1.0), (-0.3216, 0.3216, -1.0), (0.3216, 0.3216, -1.0), (0.3216, -0.3216, -1.0), (-0.3216, -0.3216, -1.0), (-0.06657, 0.06657, -2.848), (0.06657, 0.06657, -2.848), (0.06657, -0.06657, -2.848), (-0.06657, -0.06657, -2.848)], [], [(16, 17, 2, 0), (17, 16, 1, 3), (17, 18, 6, 2), (18, 17, 3, 7), (18, 19, 4, 6), (19, 18, 7, 5), (19, 16, 0, 4), (16, 19, 5, 1), (20, 21, 6, 4), (21, 20, 5, 7), (21, 22, 14, 6), (22, 21, 7, 15), (22, 23, 12, 14), (23, 22, 15, 13), (23, 20, 4, 12), (20, 23, 13, 5), (24, 25, 14, 12), (25, 24, 13, 15), (25, 26, 10, 14), (26, 25, 15, 11), (26, 27, 8, 10), (27, 26, 11, 9), (27, 24, 12, 8), (24, 27, 9, 13), (28, 29, 10, 8), (29, 28, 9, 11), (29, 30, 2, 10), (30, 29, 11, 3), (30, 31, 0, 2), (31, 30, 3, 1), (31, 28, 8, 0), (28, 31, 1, 9), (40, 41, 12, 4), (41, 40, 5, 13), (41, 42, 8, 12), (42, 41, 13, 9), (42, 43, 0, 8), (43, 42, 9, 1), (43, 40, 4, 0), (40, 43, 1, 5), (36, 37, 6, 14), (37, 36, 15, 7), (37, 38, 2, 6), (38, 37, 7, 3), (38, 39, 10, 2), (39, 38, 3, 11), (39, 36, 14, 10), (36, 39, 11, 15), (34, 35, 47, 46), (33, 32, 40, 41), (34, 33, 41, 42), (35, 34, 42, 43), (32, 35, 43, 40), (47, 44, 45, 46), (32, 33, 45, 44), (35, 32, 44, 47), (33, 34, 46, 45)])
_uv = me_cube_002.uv_layers.new(name='UVMap')
_uv.uv.foreach_set('vector', [0.375, 0.0, 0.625, 0.0, 0.625, 0.0, 0.375, 0.0, 0.625, 0.0, 0.375, 0.0, 0.375, 0.0, 0.625, 0.0, 0.625, 0.0, 0.625, 0.25, 0.625, 0.25, 0.625, 0.0, 0.625, 0.25, 0.625, 0.0, 0.625, 0.0, 0.625, 0.25, 0.625, 0.25, 0.375, 0.25, 0.375, 0.25, 0.625, 0.25, 0.375, 0.25, 0.625, 0.25, 0.625, 0.25, 0.375, 0.25, 0.375, 0.25, 0.375, 0.0, 0.375, 0.0, 0.375, 0.25, 0.375, 0.0, 0.375, 0.25, 0.375, 0.25, 0.375, 0.0, 0.375, 0.25, 0.625, 0.25, 0.625, 0.25, 0.375, 0.25, 0.625, 0.25, 0.375, 0.25, 0.375, 0.25, 0.625, 0.25, 0.625, 0.25, 0.625, 0.5, 0.625, 0.5, 0.625, 0.25, 0.625, 0.5, 0.625, 0.25, 0.625, 0.25, 0.625, 0.5, 0.625, 0.5, 0.375, 0.5, 0.375, 0.5, 0.625, 0.5, 0.375, 0.5, 0.625, 0.5, 0.625, 0.5, 0.375, 0.5, 0.375, 0.5, 0.375, 0.25, 0.375, 0.25, 0.375, 0.5, 0.375, 0.25, 0.375, 0.5, 0.375, 0.5, 0.375, 0.25, 0.375, 0.5, 0.625, 0.5, 0.625, 0.5, 0.375, 0.5, 0.625, 0.5, 0.375, 0.5, 0.375, 0.5, 0.625, 0.5, 0.625, 0.5, 0.625, 0.75, 0.625, 0.75, 0.625, 0.5, 0.625, 0.75, 0.625, 0.5, 0.625, 0.5, 0.625, 0.75, 0.625, 0.75, 0.375, 0.75, 0.375, 0.75, 0.625, 0.75, 0.375, 0.75, 0.625, 0.75, 0.625, 0.75, 0.375, 0.75, 0.375, 0.75, 0.375, 0.5, 0.375, 0.5, 0.375, 0.75, 0.375, 0.5, 0.375, 0.75, 0.375, 0.75, 0.375, 0.5, 0.375, 0.75, 0.625, 0.75, 0.625, 0.75, 0.375, 0.75, 0.625, 0.75, 0.375, 0.75, 0.375, 0.75, 0.625, 0.75, 0.625, 0.75, 0.625, 1.0, 0.625, 1.0, 0.625, 0.75, 0.625, 1.0, 0.625, 0.75, 0.625, 0.75, 0.625, 1.0, 0.625, 1.0, 0.375, 1.0, 0.375, 1.0, 0.625, 1.0, 0.375, 1.0, 0.625, 1.0, 0.625, 1.0, 0.375, 1.0, 0.375, 1.0, 0.375, 0.75, 0.375, 0.75, 0.375, 1.0, 0.375, 0.75, 0.375, 1.0, 0.375, 1.0, 0.375, 0.75, 0.125, 0.5, 0.375, 0.5, 0.375, 0.5, 0.125, 0.5, 0.375, 0.5, 0.125, 0.5, 0.125, 0.5, 0.375, 0.5, 0.375, 0.5, 0.375, 0.75, 0.375, 0.75, 0.375, 0.5, 0.375, 0.75, 0.375, 0.5, 0.375, 0.5, 0.375, 0.75, 0.375, 0.75, 0.125, 0.75, 0.125, 0.75, 0.375, 0.75, 0.125, 0.75, 0.375, 0.75, 0.375, 0.75, 0.125, 0.75, 0.125, 0.75, 0.125, 0.5, 0.125, 0.5, 0.125, 0.75, 0.125, 0.5, 0.125, 0.75, 0.125, 0.75, 0.125, 0.5, 0.625, 0.5, 0.875, 0.5, 0.875, 0.5, 0.625, 0.5, 0.875, 0.5, 0.625, 0.5, 0.625, 0.5, 0.875, 0.5, 0.875, 0.5, 0.875, 0.75, 0.875, 0.75, 0.875, 0.5, 0.875, 0.75, 0.875, 0.5, 0.875, 0.5, 0.875, 0.75, 0.875, 0.75, 0.625, 0.75, 0.625, 0.75, 0.875, 0.75, 0.625, 0.75, 0.875, 0.75, 0.875, 0.75, 0.625, 0.75, 0.625, 0.75, 0.625, 0.5, 0.625, 0.5, 0.625, 0.75, 0.625, 0.5, 0.625, 0.75, 0.625, 0.75, 0.625, 0.5, 0.0, 0.0, 0.0, 0.0, 0.0, 0.0, 0.0, 0.0, 0.0, 0.0, 0.0, 0.0, 0.0, 0.0, 0.0, 0.0, 0.0, 0.0, 0.0, 0.0, 0.0, 0.0, 0.0, 0.0, 0.0, 0.0, 0.0, 0.0, 0.0, 0.0, 0.0, 0.0, 0.0, 0.0, 0.0, 0.0, 0.0, 0.0, 0.0, 0.0, 0.0, 0.0, 0.0, 0.0, 0.0, 0.0, 0.0, 0.0, 0.0, 0.0, 0.0, 0.0, 0.0, 0.0, 0.0, 0.0, 0.0, 0.0, 0.0, 0.0, 0.0, 0.0, 0.0, 0.0, 0.0, 0.0, 0.0, 0.0, 0.0, 0.0, 0.0, 0.0])
me_cube_002.materials.append(mat_material_001)
me_cube_002.update()
me_icosphere = bpy.data.meshes.new('Icosphere')
me_icosphere.from_pydata([(0.0, 0.0, -1.0), (0.7236, -0.5257, -0.4472), (-0.2764, -0.8506, -0.4472), (-0.8944, 0.0, -0.4472), (-0.2764, 0.8506, -0.4472), (0.7236, 0.5257, -0.4472), (0.2764, -0.8506, 0.4472), (-0.7236, -0.5257, 0.4472), (-0.7236, 0.5257, 0.4472), (0.2764, 0.8506, 0.4472), (0.8944, 0.0, 0.4472), (0.0, 0.0, 1.0), (-0.1625, -0.5, -0.8507), (0.4253, -0.309, -0.8507), (0.2629, -0.809, -0.5257), (0.8506, 0.0, -0.5257), (0.4253, 0.309, -0.8507), (-0.5257, 0.0, -0.8507), (-0.6882, -0.5, -0.5257), (-0.1625, 0.5, -0.8507), (-0.6882, 0.5, -0.5257), (0.2629, 0.809, -0.5257), (0.9511, -0.309, 0.0), (0.9511, 0.309, 0.0), (0.0, -1.0, 0.0), (0.5878, -0.809, 0.0), (-0.9511, -0.309, 0.0), (-0.5878, -0.809, 0.0), (-0.5878, 0.809, 0.0), (-0.9511, 0.309, 0.0), (0.5878, 0.809, 0.0), (0.0, 1.0, 0.0), (0.6882, -0.5, 0.5257), (-0.2629, -0.809, 0.5257), (-0.8506, 0.0, 0.5257), (-0.2629, 0.809, 0.5257), (0.6882, 0.5, 0.5257), (0.1625, -0.5, 0.8507), (0.5257, 0.0, 0.8507), (-0.4253, -0.309, 0.8507), (-0.4253, 0.309, 0.8507), (0.1625, 0.5, 0.8507)], [], [(0, 13, 12), (1, 13, 15), (0, 12, 17), (0, 17, 19), (0, 19, 16), (1, 15, 22), (2, 14, 24), (3, 18, 26), (4, 20, 28), (5, 21, 30), (1, 22, 25), (2, 24, 27), (3, 26, 29), (4, 28, 31), (5, 30, 23), (6, 32, 37), (7, 33, 39), (8, 34, 40), (9, 35, 41), (10, 36, 38), (38, 41, 11), (38, 36, 41), (36, 9, 41), (41, 40, 11), (41, 35, 40), (35, 8, 40), (40, 39, 11), (40, 34, 39), (34, 7, 39), (39, 37, 11), (39, 33, 37), (33, 6, 37), (37, 38, 11), (37, 32, 38), (32, 10, 38), (23, 36, 10), (23, 30, 36), (30, 9, 36), (31, 35, 9), (31, 28, 35), (28, 8, 35), (29, 34, 8), (29, 26, 34), (26, 7, 34), (27, 33, 7), (27, 24, 33), (24, 6, 33), (25, 32, 6), (25, 22, 32), (22, 10, 32), (30, 31, 9), (30, 21, 31), (21, 4, 31), (28, 29, 8), (28, 20, 29), (20, 3, 29), (26, 27, 7), (26, 18, 27), (18, 2, 27), (24, 25, 6), (24, 14, 25), (14, 1, 25), (22, 23, 10), (22, 15, 23), (15, 5, 23), (16, 21, 5), (16, 19, 21), (19, 4, 21), (19, 20, 4), (19, 17, 20), (17, 3, 20), (17, 18, 3), (17, 12, 18), (12, 2, 18), (15, 16, 5), (15, 13, 16), (13, 0, 16), (12, 14, 2), (12, 13, 14), (13, 1, 14)])
me_icosphere.polygons.foreach_set('use_smooth', [True] * 80)
_uv = me_icosphere.uv_layers.new(name='UVMap')
_uv.uv.foreach_set('vector', [0.1818, 0.0, 0.2273, 0.07873, 0.1364, 0.07873, 0.2727, 0.1575, 0.3182, 0.07873, 0.3636, 0.1575, 0.9091, 0.0, 0.9545, 0.07873, 0.8636, 0.07873, 0.7273, 0.0, 0.7727, 0.07873, 0.6818, 0.07873, 0.5455, 0.0, 0.5909, 0.07873, 0.5, 0.07873, 0.2727, 0.1575, 0.3636, 0.1575, 0.3182, 0.2362, 0.09091, 0.1575, 0.1818, 0.1575, 0.1364, 0.2362, 0.8182, 0.1575, 0.9091, 0.1575, 0.8636, 0.2362, 0.6364, 0.1575, 0.7273, 0.1575, 0.6818, 0.2362, 0.4545, 0.1575, 0.5455, 0.1575, 0.5, 0.2362, 0.2727, 0.1575, 0.3182, 0.2362, 0.2273, 0.2362, 0.09091, 0.1575, 0.1364, 0.2362, 0.04546, 0.2362, 0.8182, 0.1575, 0.8636, 0.2362, 0.7727, 0.2362, 0.6364, 0.1575, 0.6818, 0.2362, 0.5909, 0.2362, 0.4545, 0.1575, 0.5, 0.2362, 0.4091, 0.2362, 0.1818, 0.3149, 0.2727, 0.3149, 0.2273, 0.3937, 0.0, 0.3149, 0.09091, 0.3149, 0.04546, 0.3937, 0.7273, 0.3149, 0.8182, 0.3149, 0.7727, 0.3937, 0.5455, 0.3149, 0.6364, 0.3149, 0.5909, 0.3937, 0.3636, 0.3149, 0.4545, 0.3149, 0.4091, 0.3937, 0.4091, 0.3937, 0.5, 0.3937, 0.4545, 0.4724, 0.4091, 0.3937, 0.4545, 0.3149, 0.5, 0.3937, 0.4545, 0.3149, 0.5455, 0.3149, 0.5, 0.3937, 0.5909, 0.3937, 0.6818, 0.3937, 0.6364, 0.4724, 0.5909, 0.3937, 0.6364, 0.3149, 0.6818, 0.3937, 0.6364, 0.3149, 0.7273, 0.3149, 0.6818, 0.3937, 0.7727, 0.3937, 0.8636, 0.3937, 0.8182, 0.4724, 0.7727, 0.3937, 0.8182, 0.3149, 0.8636, 0.3937, 0.8182, 0.3149, 0.9091, 0.3149, 0.8636, 0.3937, 0.04546, 0.3937, 0.1364, 0.3937, 0.09091, 0.4724, 0.04546, 0.3937, 0.09091, 0.3149, 0.1364, 0.3937, 0.09091, 0.3149, 0.1818, 0.3149, 0.1364, 0.3937, 0.2273, 0.3937, 0.3182, 0.3937, 0.2727, 0.4724, 0.2273, 0.3937, 0.2727, 0.3149, 0.3182, 0.3937, 0.2727, 0.3149, 0.3636, 0.3149, 0.3182, 0.3937, 0.4091, 0.2362, 0.4545, 0.3149, 0.3636, 0.3149, 0.4091, 0.2362, 0.5, 0.2362, 0.4545, 0.3149, 0.5, 0.2362, 0.5455, 0.3149, 0.4545, 0.3149, 0.5909, 0.2362, 0.6364, 0.3149, 0.5455, 0.3149, 0.5909, 0.2362, 0.6818, 0.2362, 0.6364, 0.3149, 0.6818, 0.2362, 0.7273, 0.3149, 0.6364, 0.3149, 0.7727, 0.2362, 0.8182, 0.3149, 0.7273, 0.3149, 0.7727, 0.2362, 0.8636, 0.2362, 0.8182, 0.3149, 0.8636, 0.2362, 0.9091, 0.3149, 0.8182, 0.3149, 0.04546, 0.2362, 0.09091, 0.3149, 0.0, 0.3149, 0.04546, 0.2362, 0.1364, 0.2362, 0.09091, 0.3149, 0.1364, 0.2362, 0.1818, 0.3149, 0.09091, 0.3149, 0.2273, 0.2362, 0.2727, 0.3149, 0.1818, 0.3149, 0.2273, 0.2362, 0.3182, 0.2362, 0.2727, 0.3149, 0.3182, 0.2362, 0.3636, 0.3149, 0.2727, 0.3149, 0.5, 0.2362, 0.5909, 0.2362, 0.5455, 0.3149, 0.5, 0.2362, 0.5455, 0.1575, 0.5909, 0.2362, 0.5455, 0.1575, 0.6364, 0.1575, 0.5909, 0.2362, 0.6818, 0.2362, 0.7727, 0.2362, 0.7273, 0.3149, 0.6818, 0.2362, 0.7273, 0.1575, 0.7727, 0.2362, 0.7273, 0.1575, 0.8182, 0.1575, 0.7727, 0.2362, 0.8636, 0.2362, 0.9545, 0.2362, 0.9091, 0.3149, 0.8636, 0.2362, 0.9091, 0.1575, 0.9545, 0.2362, 0.9091, 0.1575, 1.0, 0.1575, 0.9545, 0.2362, 0.1364, 0.2362, 0.2273, 0.2362, 0.1818, 0.3149, 0.1364, 0.2362, 0.1818, 0.1575, 0.2273, 0.2362, 0.1818, 0.1575, 0.2727, 0.1575, 0.2273, 0.2362, 0.3182, 0.2362, 0.4091, 0.2362, 0.3636, 0.3149, 0.3182, 0.2362, 0.3636, 0.1575, 0.4091, 0.2362, 0.3636, 0.1575, 0.4545, 0.1575, 0.4091, 0.2362, 0.5, 0.07873, 0.5455, 0.1575, 0.4545, 0.1575, 0.5, 0.07873, 0.5909, 0.07873, 0.5455, 0.1575, 0.5909, 0.07873, 0.6364, 0.1575, 0.5455, 0.1575, 0.6818, 0.07873, 0.7273, 0.1575, 0.6364, 0.1575, 0.6818, 0.07873, 0.7727, 0.07873, 0.7273, 0.1575, 0.7727, 0.07873, 0.8182, 0.1575, 0.7273, 0.1575, 0.8636, 0.07873, 0.9091, 0.1575, 0.8182, 0.1575, 0.8636, 0.07873, 0.9545, 0.07873, 0.9091, 0.1575, 0.9545, 0.07873, 1.0, 0.1575, 0.9091, 0.1575, 0.3636, 0.1575, 0.4091, 0.07873, 0.4545, 0.1575, 0.3636, 0.1575, 0.3182, 0.07873, 0.4091, 0.07873, 0.3182, 0.07873, 0.3636, 0.0, 0.4091, 0.07873, 0.1364, 0.07873, 0.1818, 0.1575, 0.09091, 0.1575, 0.1364, 0.07873, 0.2273, 0.07873, 0.1818, 0.1575, 0.2273, 0.07873, 0.2727, 0.1575, 0.1818, 0.1575])
me_icosphere.materials.append(mat_material_003)
me_icosphere.update()
me_icosphere_001 = bpy.data.meshes.new('Icosphere.001')
me_icosphere_001.from_pydata([(0.0, 0.0, -1.0), (0.5464, -0.3809, -0.3856), (-0.2495, -0.7533, -0.4146), (-0.8937, -0.002666, -0.4464), (-0.2446, 0.7466, -0.4428), (0.6882, 0.5033, -0.4464), (0.2339, -0.72, 0.3816), (-0.7236, -0.5257, 0.4472), (-0.7236, 0.5257, 0.4472), (0.2764, 0.8506, 0.4472), (0.8944, 0.0, 0.4472), (0.0, 0.0, 1.0), (-0.1625, -0.5, -0.8507), (0.4253, -0.309, -0.8507), (0.257, -0.7888, -0.5176), (0.8268, 0.003296, -0.5158), (0.4234, 0.3107, -0.8499), (-0.5264, 0.0002052, -0.8498), (-0.6694, -0.4869, -0.5227), (-0.1554, 0.4904, -0.8434), (-0.6832, 0.4986, -0.527), (0.2125, 0.6858, -0.5147), (0.7436, -0.2063, -0.01382), (0.8214, 0.2834, -0.0008133), (-0.015, -0.7253, -0.01066), (0.4513, -0.5974, -0.01886), (-0.8779, -0.2802, -0.001703), (-0.5272, -0.7137, -0.0007317), (-0.4552, 0.6306, -0.00659), (-0.8162, 0.2676, -0.01207), (0.5842, 0.8084, 0.005082), (0.003469, 0.8049, 0.006465), (0.5884, -0.4066, 0.4563), (-0.2553, -0.7727, 0.5067), (-0.8506, 0.0, 0.5257), (-0.2629, 0.809, 0.5257), (0.6882, 0.5, 0.5257), (0.1625, -0.5, 0.8507), (0.5257, 0.0, 0.8507), (-0.4253, -0.309, 0.8507), (-0.4253, 0.309, 0.8507), (0.1625, 0.5, 0.8507)], [], [(0, 13, 12), (1, 13, 15), (0, 12, 17), (0, 17, 19), (0, 19, 16), (1, 15, 22), (2, 14, 24), (3, 18, 26), (4, 20, 28), (5, 21, 30), (1, 22, 25), (2, 24, 27), (3, 26, 29), (4, 28, 31), (5, 30, 23), (6, 32, 37), (7, 33, 39), (8, 34, 40), (9, 35, 41), (10, 36, 38), (38, 41, 11), (38, 36, 41), (36, 9, 41), (41, 40, 11), (41, 35, 40), (35, 8, 40), (40, 39, 11), (40, 34, 39), (34, 7, 39), (39, 37, 11), (39, 33, 37), (33, 6, 37), (37, 38, 11), (37, 32, 38), (32, 10, 38), (23, 36, 10), (23, 30, 36), (30, 9, 36), (31, 35, 9), (31, 28, 35), (28, 8, 35), (29, 34, 8), (29, 26, 34), (26, 7, 34), (27, 33, 7), (27, 24, 33), (24, 6, 33), (25, 32, 6), (25, 22, 32), (22, 10, 32), (30, 31, 9), (30, 21, 31), (21, 4, 31), (28, 29, 8), (28, 20, 29), (20, 3, 29), (26, 27, 7), (26, 18, 27), (18, 2, 27), (24, 25, 6), (24, 14, 25), (14, 1, 25), (22, 23, 10), (22, 15, 23), (15, 5, 23), (16, 21, 5), (16, 19, 21), (19, 4, 21), (19, 20, 4), (19, 17, 20), (17, 3, 20), (17, 18, 3), (17, 12, 18), (12, 2, 18), (15, 16, 5), (15, 13, 16), (13, 0, 16), (12, 14, 2), (12, 13, 14), (13, 1, 14)])
_uv = me_icosphere_001.uv_layers.new(name='UVMap')
_uv.uv.foreach_set('vector', [0.1818, 0.0, 0.2273, 0.07873, 0.1364, 0.07873, 0.2727, 0.1575, 0.3182, 0.07873, 0.3636, 0.1575, 0.9091, 0.0, 0.9545, 0.07873, 0.8636, 0.07873, 0.7273, 0.0, 0.7727, 0.07873, 0.6818, 0.07873, 0.5455, 0.0, 0.5909, 0.07873, 0.5, 0.07873, 0.2727, 0.1575, 0.3636, 0.1575, 0.3182, 0.2362, 0.09091, 0.1575, 0.1818, 0.1575, 0.1364, 0.2362, 0.8182, 0.1575, 0.9091, 0.1575, 0.8636, 0.2362, 0.6364, 0.1575, 0.7273, 0.1575, 0.6818, 0.2362, 0.4545, 0.1575, 0.5455, 0.1575, 0.5, 0.2362, 0.2727, 0.1575, 0.3182, 0.2362, 0.2273, 0.2362, 0.09091, 0.1575, 0.1364, 0.2362, 0.04546, 0.2362, 0.8182, 0.1575, 0.8636, 0.2362, 0.7727, 0.2362, 0.6364, 0.1575, 0.6818, 0.2362, 0.5909, 0.2362, 0.4545, 0.1575, 0.5, 0.2362, 0.4091, 0.2362, 0.1818, 0.3149, 0.2727, 0.3149, 0.2273, 0.3937, 0.0, 0.3149, 0.09091, 0.3149, 0.04546, 0.3937, 0.7273, 0.3149, 0.8182, 0.3149, 0.7727, 0.3937, 0.5455, 0.3149, 0.6364, 0.3149, 0.5909, 0.3937, 0.3636, 0.3149, 0.4545, 0.3149, 0.4091, 0.3937, 0.4091, 0.3937, 0.5, 0.3937, 0.4545, 0.4724, 0.4091, 0.3937, 0.4545, 0.3149, 0.5, 0.3937, 0.4545, 0.3149, 0.5455, 0.3149, 0.5, 0.3937, 0.5909, 0.3937, 0.6818, 0.3937, 0.6364, 0.4724, 0.5909, 0.3937, 0.6364, 0.3149, 0.6818, 0.3937, 0.6364, 0.3149, 0.7273, 0.3149, 0.6818, 0.3937, 0.7727, 0.3937, 0.8636, 0.3937, 0.8182, 0.4724, 0.7727, 0.3937, 0.8182, 0.3149, 0.8636, 0.3937, 0.8182, 0.3149, 0.9091, 0.3149, 0.8636, 0.3937, 0.04546, 0.3937, 0.1364, 0.3937, 0.09091, 0.4724, 0.04546, 0.3937, 0.09091, 0.3149, 0.1364, 0.3937, 0.09091, 0.3149, 0.1818, 0.3149, 0.1364, 0.3937, 0.2273, 0.3937, 0.3182, 0.3937, 0.2727, 0.4724, 0.2273, 0.3937, 0.2727, 0.3149, 0.3182, 0.3937, 0.2727, 0.3149, 0.3636, 0.3149, 0.3182, 0.3937, 0.4091, 0.2362, 0.4545, 0.3149, 0.3636, 0.3149, 0.4091, 0.2362, 0.5, 0.2362, 0.4545, 0.3149, 0.5, 0.2362, 0.5455, 0.3149, 0.4545, 0.3149, 0.5909, 0.2362, 0.6364, 0.3149, 0.5455, 0.3149, 0.5909, 0.2362, 0.6818, 0.2362, 0.6364, 0.3149, 0.6818, 0.2362, 0.7273, 0.3149, 0.6364, 0.3149, 0.7727, 0.2362, 0.8182, 0.3149, 0.7273, 0.3149, 0.7727, 0.2362, 0.8636, 0.2362, 0.8182, 0.3149, 0.8636, 0.2362, 0.9091, 0.3149, 0.8182, 0.3149, 0.04546, 0.2362, 0.09091, 0.3149, 0.0, 0.3149, 0.04546, 0.2362, 0.1364, 0.2362, 0.09091, 0.3149, 0.1364, 0.2362, 0.1818, 0.3149, 0.09091, 0.3149, 0.2273, 0.2362, 0.2727, 0.3149, 0.1818, 0.3149, 0.2273, 0.2362, 0.3182, 0.2362, 0.2727, 0.3149, 0.3182, 0.2362, 0.3636, 0.3149, 0.2727, 0.3149, 0.5, 0.2362, 0.5909, 0.2362, 0.5455, 0.3149, 0.5, 0.2362, 0.5455, 0.1575, 0.5909, 0.2362, 0.5455, 0.1575, 0.6364, 0.1575, 0.5909, 0.2362, 0.6818, 0.2362, 0.7727, 0.2362, 0.7273, 0.3149, 0.6818, 0.2362, 0.7273, 0.1575, 0.7727, 0.2362, 0.7273, 0.1575, 0.8182, 0.1575, 0.7727, 0.2362, 0.8636, 0.2362, 0.9545, 0.2362, 0.9091, 0.3149, 0.8636, 0.2362, 0.9091, 0.1575, 0.9545, 0.2362, 0.9091, 0.1575, 1.0, 0.1575, 0.9545, 0.2362, 0.1364, 0.2362, 0.2273, 0.2362, 0.1818, 0.3149, 0.1364, 0.2362, 0.1818, 0.1575, 0.2273, 0.2362, 0.1818, 0.1575, 0.2727, 0.1575, 0.2273, 0.2362, 0.3182, 0.2362, 0.4091, 0.2362, 0.3636, 0.3149, 0.3182, 0.2362, 0.3636, 0.1575, 0.4091, 0.2362, 0.3636, 0.1575, 0.4545, 0.1575, 0.4091, 0.2362, 0.5, 0.07873, 0.5455, 0.1575, 0.4545, 0.1575, 0.5, 0.07873, 0.5909, 0.07873, 0.5455, 0.1575, 0.5909, 0.07873, 0.6364, 0.1575, 0.5455, 0.1575, 0.6818, 0.07873, 0.7273, 0.1575, 0.6364, 0.1575, 0.6818, 0.07873, 0.7727, 0.07873, 0.7273, 0.1575, 0.7727, 0.07873, 0.8182, 0.1575, 0.7273, 0.1575, 0.8636, 0.07873, 0.9091, 0.1575, 0.8182, 0.1575, 0.8636, 0.07873, 0.9545, 0.07873, 0.9091, 0.1575, 0.9545, 0.07873, 1.0, 0.1575, 0.9091, 0.1575, 0.3636, 0.1575, 0.4091, 0.07873, 0.4545, 0.1575, 0.3636, 0.1575, 0.3182, 0.07873, 0.4091, 0.07873, 0.3182, 0.07873, 0.3636, 0.0, 0.4091, 0.07873, 0.1364, 0.07873, 0.1818, 0.1575, 0.09091, 0.1575, 0.1364, 0.07873, 0.2273, 0.07873, 0.1818, 0.1575, 0.2273, 0.07873, 0.2727, 0.1575, 0.1818, 0.1575])
me_icosphere_001.materials.append(mat_material_004)
me_icosphere_001.update()
me_icosphere_002 = bpy.data.meshes.new('Icosphere.002')
me_icosphere_002.from_pydata([(0.0001623, 0.0001472, -0.9913), (0.721, -0.5237, -0.4455), (-0.2394, -0.7554, -0.3955), (-0.8435, 0.002185, -0.4213), (-0.2764, 0.8506, -0.4472), (0.7236, 0.5257, -0.4472), (0.2731, -0.8386, 0.4417), (-0.6838, -0.4963, 0.427), (-0.7236, 0.5257, 0.4472), (0.2764, 0.8506, 0.4472), (0.8944, 0.0, 0.4472), (0.0, 0.0, 1.0), (-0.147, -0.4606, -0.7871), (0.4225, -0.3067, -0.8446), (0.252, -0.7637, -0.496), (0.8506, 0.0, -0.5257), (0.4253, 0.309, -0.8507), (-0.5005, 0.001896, -0.811), (-0.5955, -0.43, -0.4553), (-0.1625, 0.5, -0.8506), (-0.6839, 0.4971, -0.5225), (0.2629, 0.809, -0.5257), (0.9511, -0.309, 0.0), (0.9511, 0.309, 0.0), (0.004775, -0.9186, 0.003642), (0.5803, -0.7974, 0.0003965), (-0.8641, -0.2776, 0.004107), (-0.5065, -0.7018, 0.007553), (-0.5878, 0.809, 0.0), (-0.9352, 0.3045, 0.0002379), (0.5878, 0.809, 0.0), (0.0, 1.0, 0.0), (0.688, -0.4999, 0.5256), (-0.2491, -0.7714, 0.5047), (-0.8395, 0.0003161, 0.5193), (-0.2629, 0.809, 0.5257), (0.6882, 0.5, 0.5257), (0.1623, -0.4996, 0.8499), (0.5257, 0.0, 0.8507), (-0.4242, -0.3082, 0.8485), (-0.4253, 0.309, 0.8507), (0.1625, 0.5, 0.8507)], [], [(0, 13, 12), (1, 13, 15), (0, 12, 17), (0, 17, 19), (0, 19, 16), (1, 15, 22), (2, 14, 24), (3, 18, 26), (4, 20, 28), (5, 21, 30), (1, 22, 25), (2, 24, 27), (3, 26, 29), (4, 28, 31), (5, 30, 23), (6, 32, 37), (7, 33, 39), (8, 34, 40), (9, 35, 41), (10, 36, 38), (38, 41, 11), (38, 36, 41), (36, 9, 41), (41, 40, 11), (41, 35, 40), (35, 8, 40), (40, 39, 11), (40, 34, 39), (34, 7, 39), (39, 37, 11), (39, 33, 37), (33, 6, 37), (37, 38, 11), (37, 32, 38), (32, 10, 38), (23, 36, 10), (23, 30, 36), (30, 9, 36), (31, 35, 9), (31, 28, 35), (28, 8, 35), (29, 34, 8), (29, 26, 34), (26, 7, 34), (27, 33, 7), (27, 24, 33), (24, 6, 33), (25, 32, 6), (25, 22, 32), (22, 10, 32), (30, 31, 9), (30, 21, 31), (21, 4, 31), (28, 29, 8), (28, 20, 29), (20, 3, 29), (26, 27, 7), (26, 18, 27), (18, 2, 27), (24, 25, 6), (24, 14, 25), (14, 1, 25), (22, 23, 10), (22, 15, 23), (15, 5, 23), (16, 21, 5), (16, 19, 21), (19, 4, 21), (19, 20, 4), (19, 17, 20), (17, 3, 20), (17, 18, 3), (17, 12, 18), (12, 2, 18), (15, 16, 5), (15, 13, 16), (13, 0, 16), (12, 14, 2), (12, 13, 14), (13, 1, 14)])
_uv = me_icosphere_002.uv_layers.new(name='UVMap')
_uv.uv.foreach_set('vector', [0.1818, 0.0, 0.2273, 0.07873, 0.1364, 0.07873, 0.2727, 0.1575, 0.3182, 0.07873, 0.3636, 0.1575, 0.9091, 0.0, 0.9545, 0.07873, 0.8636, 0.07873, 0.7273, 0.0, 0.7727, 0.07873, 0.6818, 0.07873, 0.5455, 0.0, 0.5909, 0.07873, 0.5, 0.07873, 0.2727, 0.1575, 0.3636, 0.1575, 0.3182, 0.2362, 0.09091, 0.1575, 0.1818, 0.1575, 0.1364, 0.2362, 0.8182, 0.1575, 0.9091, 0.1575, 0.8636, 0.2362, 0.6364, 0.1575, 0.7273, 0.1575, 0.6818, 0.2362, 0.4545, 0.1575, 0.5455, 0.1575, 0.5, 0.2362, 0.2727, 0.1575, 0.3182, 0.2362, 0.2273, 0.2362, 0.09091, 0.1575, 0.1364, 0.2362, 0.04546, 0.2362, 0.8182, 0.1575, 0.8636, 0.2362, 0.7727, 0.2362, 0.6364, 0.1575, 0.6818, 0.2362, 0.5909, 0.2362, 0.4545, 0.1575, 0.5, 0.2362, 0.4091, 0.2362, 0.1818, 0.3149, 0.2727, 0.3149, 0.2273, 0.3937, 0.0, 0.3149, 0.09091, 0.3149, 0.04546, 0.3937, 0.7273, 0.3149, 0.8182, 0.3149, 0.7727, 0.3937, 0.5455, 0.3149, 0.6364, 0.3149, 0.5909, 0.3937, 0.3636, 0.3149, 0.4545, 0.3149, 0.4091, 0.3937, 0.4091, 0.3937, 0.5, 0.3937, 0.4545, 0.4724, 0.4091, 0.3937, 0.4545, 0.3149, 0.5, 0.3937, 0.4545, 0.3149, 0.5455, 0.3149, 0.5, 0.3937, 0.5909, 0.3937, 0.6818, 0.3937, 0.6364, 0.4724, 0.5909, 0.3937, 0.6364, 0.3149, 0.6818, 0.3937, 0.6364, 0.3149, 0.7273, 0.3149, 0.6818, 0.3937, 0.7727, 0.3937, 0.8636, 0.3937, 0.8182, 0.4724, 0.7727, 0.3937, 0.8182, 0.3149, 0.8636, 0.3937, 0.8182, 0.3149, 0.9091, 0.3149, 0.8636, 0.3937, 0.04546, 0.3937, 0.1364, 0.3937, 0.09091, 0.4724, 0.04546, 0.3937, 0.09091, 0.3149, 0.1364, 0.3937, 0.09091, 0.3149, 0.1818, 0.3149, 0.1364, 0.3937, 0.2273, 0.3937, 0.3182, 0.3937, 0.2727, 0.4724, 0.2273, 0.3937, 0.2727, 0.3149, 0.3182, 0.3937, 0.2727, 0.3149, 0.3636, 0.3149, 0.3182, 0.3937, 0.4091, 0.2362, 0.4545, 0.3149, 0.3636, 0.3149, 0.4091, 0.2362, 0.5, 0.2362, 0.4545, 0.3149, 0.5, 0.2362, 0.5455, 0.3149, 0.4545, 0.3149, 0.5909, 0.2362, 0.6364, 0.3149, 0.5455, 0.3149, 0.5909, 0.2362, 0.6818, 0.2362, 0.6364, 0.3149, 0.6818, 0.2362, 0.7273, 0.3149, 0.6364, 0.3149, 0.7727, 0.2362, 0.8182, 0.3149, 0.7273, 0.3149, 0.7727, 0.2362, 0.8636, 0.2362, 0.8182, 0.3149, 0.8636, 0.2362, 0.9091, 0.3149, 0.8182, 0.3149, 0.04546, 0.2362, 0.09091, 0.3149, 0.0, 0.3149, 0.04546, 0.2362, 0.1364, 0.2362, 0.09091, 0.3149, 0.1364, 0.2362, 0.1818, 0.3149, 0.09091, 0.3149, 0.2273, 0.2362, 0.2727, 0.3149, 0.1818, 0.3149, 0.2273, 0.2362, 0.3182, 0.2362, 0.2727, 0.3149, 0.3182, 0.2362, 0.3636, 0.3149, 0.2727, 0.3149, 0.5, 0.2362, 0.5909, 0.2362, 0.5455, 0.3149, 0.5, 0.2362, 0.5455, 0.1575, 0.5909, 0.2362, 0.5455, 0.1575, 0.6364, 0.1575, 0.5909, 0.2362, 0.6818, 0.2362, 0.7727, 0.2362, 0.7273, 0.3149, 0.6818, 0.2362, 0.7273, 0.1575, 0.7727, 0.2362, 0.7273, 0.1575, 0.8182, 0.1575, 0.7727, 0.2362, 0.8636, 0.2362, 0.9545, 0.2362, 0.9091, 0.3149, 0.8636, 0.2362, 0.9091, 0.1575, 0.9545, 0.2362, 0.9091, 0.1575, 1.0, 0.1575, 0.9545, 0.2362, 0.1364, 0.2362, 0.2273, 0.2362, 0.1818, 0.3149, 0.1364, 0.2362, 0.1818, 0.1575, 0.2273, 0.2362, 0.1818, 0.1575, 0.2727, 0.1575, 0.2273, 0.2362, 0.3182, 0.2362, 0.4091, 0.2362, 0.3636, 0.3149, 0.3182, 0.2362, 0.3636, 0.1575, 0.4091, 0.2362, 0.3636, 0.1575, 0.4545, 0.1575, 0.4091, 0.2362, 0.5, 0.07873, 0.5455, 0.1575, 0.4545, 0.1575, 0.5, 0.07873, 0.5909, 0.07873, 0.5455, 0.1575, 0.5909, 0.07873, 0.6364, 0.1575, 0.5455, 0.1575, 0.6818, 0.07873, 0.7273, 0.1575, 0.6364, 0.1575, 0.6818, 0.07873, 0.7727, 0.07873, 0.7273, 0.1575, 0.7727, 0.07873, 0.8182, 0.1575, 0.7273, 0.1575, 0.8636, 0.07873, 0.9091, 0.1575, 0.8182, 0.1575, 0.8636, 0.07873, 0.9545, 0.07873, 0.9091, 0.1575, 0.9545, 0.07873, 1.0, 0.1575, 0.9091, 0.1575, 0.3636, 0.1575, 0.4091, 0.07873, 0.4545, 0.1575, 0.3636, 0.1575, 0.3182, 0.07873, 0.4091, 0.07873, 0.3182, 0.07873, 0.3636, 0.0, 0.4091, 0.07873, 0.1364, 0.07873, 0.1818, 0.1575, 0.09091, 0.1575, 0.1364, 0.07873, 0.2273, 0.07873, 0.1818, 0.1575, 0.2273, 0.07873, 0.2727, 0.1575, 0.1818, 0.1575])
me_icosphere_002.materials.append(mat_material_004)
me_icosphere_002.update()

# ---- objects
ob_light = bpy.data.objects.new('Light', light_light)
ob_camera = bpy.data.objects.new('Camera', cam_camera)
ob_cylinder = bpy.data.objects.new('Cylinder', me_cylinder)
ob_cube = bpy.data.objects.new('Cube', me_cube_001)
ob_cube_001 = bpy.data.objects.new('Cube.001', me_cube_002)
ob_icosphere = bpy.data.objects.new('Icosphere', me_icosphere)
ob_icosphere_001 = bpy.data.objects.new('Icosphere.001', me_icosphere_001)
ob_icosphere_002 = bpy.data.objects.new('Icosphere.002', me_icosphere_002)

# ---- transforms, parenting, visibility, modifiers, constraints
ob_light.location = (4.076, 1.005, 5.904)
ob_light.rotation_euler = (0.6503, 0.05522, 1.866)
ob_light.lock_rotations_4d = False
ob_light.empty_display_type = 'ARROWS'
ob_light.color = (0.0, 0.0, 0.0, 0.0)
ob_light.lineart.crease_threshold = 0.0
ob_camera.location = (7.359, -6.926, 4.958)
ob_camera.rotation_euler = (1.109, 0.0, 0.8149)
ob_camera.lock_rotations_4d = False
ob_camera.empty_display_type = 'ARROWS'
ob_camera.color = (0.0, 0.0, 0.0, 0.0)
ob_camera.display_type = 'WIRE'
ob_camera.lineart.crease_threshold = 0.0
ob_cylinder.location = (0.0, 0.0, 1.387)
ob_cylinder.scale = (-0.6741, -0.6741, -1.351)
_m = ob_cylinder.modifiers.new('Auto Smooth', 'NODES')
_m.node_group = ng_auto_smooth
_gi = [s.identifier for s in ng_auto_smooth.interface.items_tree if s.item_type == 'SOCKET' and s.in_out == 'INPUT']
_m[_gi[1]] = 0.5236  # Angle
ob_cube.location = (0.0, 0.0, 15.93)
ob_cube.scale = (1.15, 1.15, 1.15)
ob_cube_001.location = (0.0, 0.0, 17.47)
ob_cube_001.rotation_euler = (3.142, -0.0, 0.0)
ob_cube_001.scale = (1.15, 1.15, 0.3216)
ob_icosphere.location = (0.01061, 0.003063, 15.1)
ob_icosphere.scale = (0.2498, 0.2498, 0.6205)
ob_icosphere_001.location = (-0.06392, -0.05997, 9.436)
ob_icosphere_001.scale = (0.3486, 0.3486, 5.602)
ob_icosphere_002.location = (-0.06392, -0.05997, 1.469)
ob_icosphere_002.scale = (0.7153, 0.7153, 1.178)

# ---- collection membership
col_collection.objects.link(ob_light)
col_collection.objects.link(ob_camera)
col_collection.objects.link(ob_cylinder)
col_collection.objects.link(ob_cube)
col_collection.objects.link(ob_cube_001)
col_collection.objects.link(ob_icosphere)
col_collection.objects.link(ob_icosphere_001)
col_collection.objects.link(ob_icosphere_002)

# ---- scene / render settings (as saved in the file)
scene.camera = ob_camera
scene.frame_start = 1; scene.frame_end = 250; scene.frame_set(1)
scene.render.engine = 'BLENDER_EEVEE_NEXT'
scene.cycles.sampling_pattern = 'TABULATED_SOBOL'
scene.cycles.use_light_tree = False
scene.view_settings.view_transform = 'Filmic'
bpy.context.view_layer.update()
